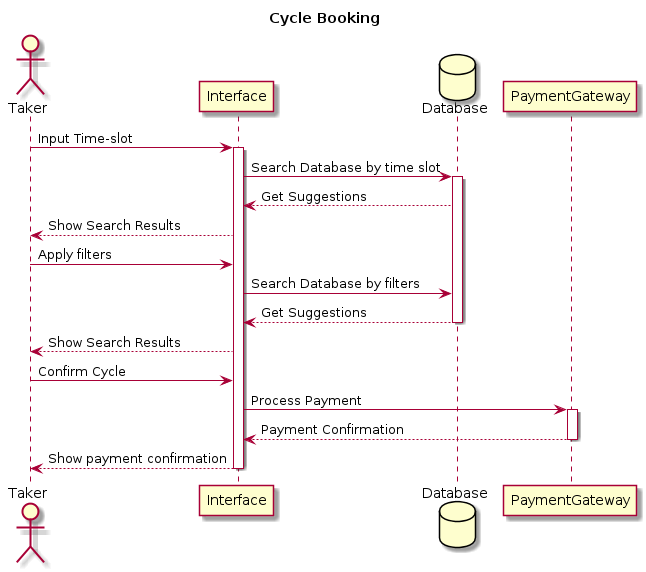

The diagram above was rendered by PlantUML. Its source (embedded in the PNG):
@startuml
actor Taker
participant Interface
database Database
participant PaymentGateway

title Cycle Booking

Taker -> Interface : Input Time-slot
activate Interface

Interface -> Database : Search Database by time slot
activate Database

Database --> Interface : Get Suggestions
Interface --> Taker : Show Search Results
Taker -> Interface : Apply filters
Interface -> Database : Search Database by filters
Database --> Interface : Get Suggestions
deactivate Database

Interface --> Taker : Show Search Results
Taker -> Interface : Confirm Cycle
Interface -> PaymentGateway : Process Payment
activate PaymentGateway

PaymentGateway --> Interface : Payment Confirmation
deactivate PaymentGateway

Interface --> Taker : Show payment confirmation
deactivate Interface
@enduml